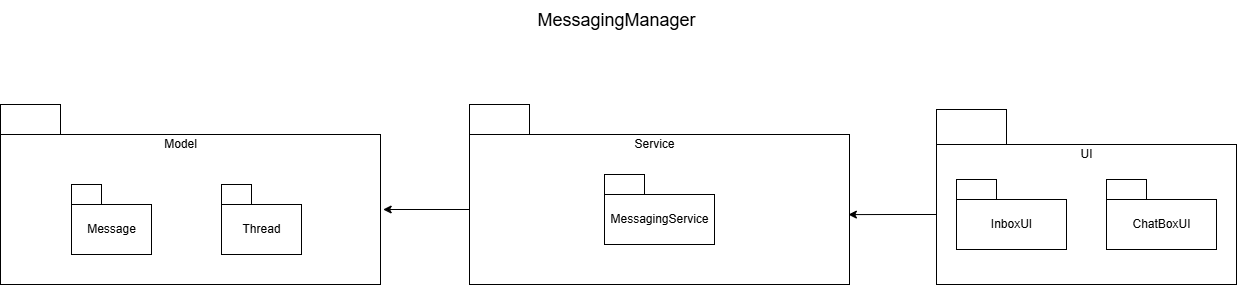

The diagram above was exported from draw.io. Its source (the exported page's mxGraphModel, read from the mxfile embedded in the PNG):
<mxGraphModel dx="1783" dy="994" grid="1" gridSize="10" guides="1" tooltips="1" connect="1" arrows="1" fold="1" page="1" pageScale="1" pageWidth="1400" pageHeight="850" math="0" shadow="0">
  <root>
    <mxCell id="0" />
    <mxCell id="1" parent="0" />
    <mxCell id="OaSfBo-DFnTjtfqt9w2Y-123" value="" style="rounded=0;whiteSpace=wrap;html=1;" vertex="1" parent="1">
      <mxGeometry x="84" y="244" width="380" height="150" as="geometry" />
    </mxCell>
    <mxCell id="OaSfBo-DFnTjtfqt9w2Y-124" value="" style="rounded=0;whiteSpace=wrap;html=1;" vertex="1" parent="1">
      <mxGeometry x="84" y="214" width="60" height="30" as="geometry" />
    </mxCell>
    <mxCell id="OaSfBo-DFnTjtfqt9w2Y-125" value="" style="rounded=0;whiteSpace=wrap;html=1;" vertex="1" parent="1">
      <mxGeometry x="553" y="244" width="380" height="150" as="geometry" />
    </mxCell>
    <mxCell id="OaSfBo-DFnTjtfqt9w2Y-126" value="" style="rounded=0;whiteSpace=wrap;html=1;" vertex="1" parent="1">
      <mxGeometry x="553" y="214" width="60" height="30" as="geometry" />
    </mxCell>
    <mxCell id="OaSfBo-DFnTjtfqt9w2Y-133" value="Model" style="text;html=1;align=center;verticalAlign=middle;resizable=0;points=[];autosize=1;strokeColor=none;fillColor=none;" vertex="1" parent="1">
      <mxGeometry x="234" y="239" width="60" height="30" as="geometry" />
    </mxCell>
    <mxCell id="OaSfBo-DFnTjtfqt9w2Y-134" value="" style="rounded=0;whiteSpace=wrap;html=1;" vertex="1" parent="1">
      <mxGeometry x="155" y="314" width="80" height="50" as="geometry" />
    </mxCell>
    <mxCell id="OaSfBo-DFnTjtfqt9w2Y-135" value="" style="rounded=0;whiteSpace=wrap;html=1;" vertex="1" parent="1">
      <mxGeometry x="155" y="294" width="30" height="20" as="geometry" />
    </mxCell>
    <mxCell id="OaSfBo-DFnTjtfqt9w2Y-136" value="" style="rounded=0;whiteSpace=wrap;html=1;" vertex="1" parent="1">
      <mxGeometry x="305" y="314" width="80" height="50" as="geometry" />
    </mxCell>
    <mxCell id="OaSfBo-DFnTjtfqt9w2Y-137" value="" style="rounded=0;whiteSpace=wrap;html=1;" vertex="1" parent="1">
      <mxGeometry x="305" y="294" width="30" height="20" as="geometry" />
    </mxCell>
    <mxCell id="OaSfBo-DFnTjtfqt9w2Y-142" value="Message" style="text;html=1;align=center;verticalAlign=middle;resizable=0;points=[];autosize=1;strokeColor=none;fillColor=none;" vertex="1" parent="1">
      <mxGeometry x="160" y="324" width="70" height="30" as="geometry" />
    </mxCell>
    <mxCell id="OaSfBo-DFnTjtfqt9w2Y-143" value="Thread" style="text;html=1;align=center;verticalAlign=middle;resizable=0;points=[];autosize=1;strokeColor=none;fillColor=none;" vertex="1" parent="1">
      <mxGeometry x="315" y="324" width="60" height="30" as="geometry" />
    </mxCell>
    <mxCell id="OaSfBo-DFnTjtfqt9w2Y-147" value="Service" style="text;html=1;align=center;verticalAlign=middle;resizable=0;points=[];autosize=1;strokeColor=none;fillColor=none;" vertex="1" parent="1">
      <mxGeometry x="708" y="239" width="60" height="30" as="geometry" />
    </mxCell>
    <mxCell id="OaSfBo-DFnTjtfqt9w2Y-150" value="" style="rounded=0;whiteSpace=wrap;html=1;" vertex="1" parent="1">
      <mxGeometry x="688" y="304" width="110" height="50" as="geometry" />
    </mxCell>
    <mxCell id="OaSfBo-DFnTjtfqt9w2Y-151" value="" style="rounded=0;whiteSpace=wrap;html=1;" vertex="1" parent="1">
      <mxGeometry x="688" y="284" width="40" height="20" as="geometry" />
    </mxCell>
    <mxCell id="OaSfBo-DFnTjtfqt9w2Y-152" value="MessagingService" style="text;html=1;align=center;verticalAlign=middle;resizable=0;points=[];autosize=1;strokeColor=none;fillColor=none;" vertex="1" parent="1">
      <mxGeometry x="683" y="314" width="120" height="30" as="geometry" />
    </mxCell>
    <mxCell id="OaSfBo-DFnTjtfqt9w2Y-234" value="" style="rounded=0;whiteSpace=wrap;html=1;" vertex="1" parent="1">
      <mxGeometry x="1020" y="254" width="300" height="140" as="geometry" />
    </mxCell>
    <mxCell id="OaSfBo-DFnTjtfqt9w2Y-235" value="" style="rounded=0;whiteSpace=wrap;html=1;" vertex="1" parent="1">
      <mxGeometry x="1020" y="219" width="70" height="35" as="geometry" />
    </mxCell>
    <mxCell id="OaSfBo-DFnTjtfqt9w2Y-236" value="UI" style="text;html=1;align=center;verticalAlign=middle;resizable=0;points=[];autosize=1;strokeColor=none;fillColor=none;" vertex="1" parent="1">
      <mxGeometry x="1150" y="249" width="40" height="30" as="geometry" />
    </mxCell>
    <mxCell id="OaSfBo-DFnTjtfqt9w2Y-237" value="" style="rounded=0;whiteSpace=wrap;html=1;" vertex="1" parent="1">
      <mxGeometry x="1040" y="309" width="110" height="50" as="geometry" />
    </mxCell>
    <mxCell id="OaSfBo-DFnTjtfqt9w2Y-238" value="" style="rounded=0;whiteSpace=wrap;html=1;" vertex="1" parent="1">
      <mxGeometry x="1040" y="289" width="40" height="20" as="geometry" />
    </mxCell>
    <mxCell id="OaSfBo-DFnTjtfqt9w2Y-239" value="InboxUI" style="text;html=1;align=center;verticalAlign=middle;resizable=0;points=[];autosize=1;strokeColor=none;fillColor=none;" vertex="1" parent="1">
      <mxGeometry x="1065" y="319" width="60" height="30" as="geometry" />
    </mxCell>
    <mxCell id="OaSfBo-DFnTjtfqt9w2Y-243" value="" style="rounded=0;whiteSpace=wrap;html=1;" vertex="1" parent="1">
      <mxGeometry x="1190" y="309" width="110" height="50" as="geometry" />
    </mxCell>
    <mxCell id="OaSfBo-DFnTjtfqt9w2Y-244" value="" style="rounded=0;whiteSpace=wrap;html=1;" vertex="1" parent="1">
      <mxGeometry x="1190" y="289" width="40" height="20" as="geometry" />
    </mxCell>
    <mxCell id="OaSfBo-DFnTjtfqt9w2Y-245" value="ChatBoxUI" style="text;html=1;align=center;verticalAlign=middle;resizable=0;points=[];autosize=1;strokeColor=none;fillColor=none;" vertex="1" parent="1">
      <mxGeometry x="1205" y="319" width="80" height="30" as="geometry" />
    </mxCell>
    <mxCell id="OaSfBo-DFnTjtfqt9w2Y-265" value="&lt;font style=&quot;font-size: 18px;&quot;&gt;MessagingManager&lt;/font&gt;" style="text;html=1;align=center;verticalAlign=middle;resizable=0;points=[];autosize=1;strokeColor=none;fillColor=none;" vertex="1" parent="1">
      <mxGeometry x="610" y="110" width="180" height="40" as="geometry" />
    </mxCell>
    <mxCell id="OaSfBo-DFnTjtfqt9w2Y-267" style="edgeStyle=orthogonalEdgeStyle;rounded=0;orthogonalLoop=1;jettySize=auto;html=1;entryX=1.007;entryY=0.5;entryDx=0;entryDy=0;entryPerimeter=0;" edge="1" parent="1" source="OaSfBo-DFnTjtfqt9w2Y-125" target="OaSfBo-DFnTjtfqt9w2Y-123">
      <mxGeometry relative="1" as="geometry" />
    </mxCell>
    <mxCell id="OaSfBo-DFnTjtfqt9w2Y-276" style="edgeStyle=orthogonalEdgeStyle;rounded=0;orthogonalLoop=1;jettySize=auto;html=1;entryX=0.997;entryY=0.534;entryDx=0;entryDy=0;entryPerimeter=0;" edge="1" parent="1" source="OaSfBo-DFnTjtfqt9w2Y-234" target="OaSfBo-DFnTjtfqt9w2Y-125">
      <mxGeometry relative="1" as="geometry" />
    </mxCell>
  </root>
</mxGraphModel>